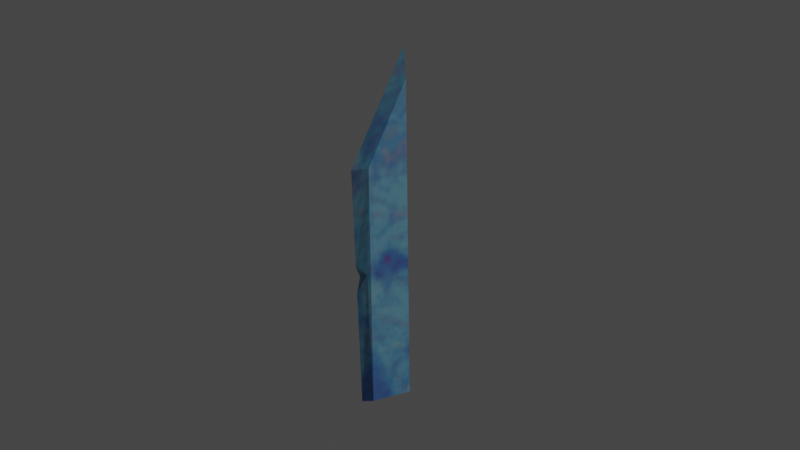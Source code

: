 # Source: EzMoneyMaker3000.blend  (saved by Blender 3.6.13; exported with 4.5.12 LTS)
import bpy
from mathutils import Matrix  # noqa: F401  (used for matrix-valued properties, if any)

bpy.ops.wm.read_factory_settings(use_empty=True)
scene = bpy.context.scene
scene.name = 'Scene'

# ---- collections
col_collection = bpy.data.collections.new('Collection'); scene.collection.children.link(col_collection)

# ---- images (referenced by path relative to the original .blend; pixels are not part of the script)
import os
ASSET_DIR = os.environ.get("B2B_ASSET_DIR", "")  # directory of the original .blend (textures are referenced by path, not embedded)
HERE = os.path.dirname(os.path.abspath(__file__))  # packed textures are extracted next to this script under _unpacked/

def load_image(name, relpath, width, height, colorspace="sRGB"):
    """Load a texture the original file referenced (path relative to the .blend, or extracted next to this script)."""
    p = next((c for c in (os.path.join(HERE, relpath), os.path.join(ASSET_DIR, relpath)) if relpath and os.path.exists(c)), "")
    if p:
        img = bpy.data.images.load(p, check_existing=True)
        img.name = name
    else:  # same state as the original file: an image datablock whose file is absent (Cycles renders it pink)
        img = bpy.data.images.new(name, width, height)
        img.source = "FILE"
        img.filepath = "//" + (relpath or name)
    img.colorspace_settings.name = colorspace
    return img
img_z9chrnl_png = load_image('Z9CHrNL.png', '_unpacked/Z9CHrNL.e30f5c36.png', 504, 506, 'sRGB')

# ---- materials (node trees are filled in below, after node groups)
mat_material = bpy.data.materials.new('Material')
mat_material.alpha_threshold = 0.0
mat_material.roughness = 0.5
mat_material.line_color = (0.0, 0.0, 0.0, 1.0)

# ---- material node trees
mat_material.use_nodes = True; mat_material.node_tree.nodes.clear()
_N = mat_material.node_tree.nodes; _L = mat_material.node_tree.links
n0 = _N.new('ShaderNodeOutputMaterial'); n0.name = 'Material Output'; n0.location = (300, 300)
n1 = _N.new('ShaderNodeBsdfPrincipled'); n1.name = 'Principled BSDF'; n1.location = (10, 300)
n1.distribution = 'GGX'
n1.subsurface_method = 'RANDOM_WALK_SKIN'
n1.inputs[3].default_value = 1.45
n1.inputs[27].default_value = (0.0, 0.0, 0.0, 1.0)
n1.inputs[28].default_value = 1.0
n2 = _N.new('ShaderNodeTexImage'); n2.name = 'Image Texture'; n2.location = (-403, 248)
n2.image = img_z9chrnl_png
_L.new(n1.outputs[0], n0.inputs[0])
_L.new(n2.outputs[0], n1.inputs[0])
n0.is_active_output = True

# ---- world
world_world = bpy.data.worlds.new('World'); scene.world = world_world
world_world.use_nodes = True; world_world.node_tree.nodes.clear()
_N = world_world.node_tree.nodes; _L = world_world.node_tree.links
n0 = _N.new('ShaderNodeOutputWorld'); n0.name = 'World Output'; n0.location = (300, 300)
n1 = _N.new('ShaderNodeBackground'); n1.name = 'Background'; n1.location = (10, 300)
n1.inputs[0].default_value = (0.05088, 0.05088, 0.05088, 1.0)
_L.new(n1.outputs[0], n0.inputs[0])
n0.is_active_output = True
world_world.color = (0.05088, 0.05088, 0.05088)
world_world.use_sun_shadow = False
world_world.sun_shadow_jitter_overblur = 0.0

# ---- cameras
cam_camera = bpy.data.cameras.new('Camera')

# ---- lights
light_sun = bpy.data.lights.new('Sun', 'SUN')
light_sun.transmission_factor = 0.0
light_sun.energy = 1.03

# ---- meshes
me_cube = bpy.data.meshes.new('Cube')
me_cube.from_pydata([(-1.0, -1.0, 0.0), (-1.0, -1.0, 2.0), (-1.0, 1.0, 0.0), (-1.0, 1.0, 2.69), (1.0, -1.0, 0.0), (1.0, -1.0, 2.0), (1.0, 1.0, 0.0), (1.0, 1.0, 2.69), (0.0, 1.169, -0.002796), (0.0, 1.169, 2.946), (0.05129, -1.389, -0.01046), (-0.06836, -1.642, 1.984), (-0.01989, -1.54, 1.176), (-0.00623, -1.511, 0.9482), (0.7718, -1.137, 1.11), (-0.7695, -1.159, 1.069)], [], [(0, 1, 3, 2), (8, 9, 7, 6), (6, 7, 5, 4), (10, 13, 15, 12, 11, 1, 0), (8, 6, 4, 10), (9, 3, 1, 11), (7, 9, 11, 5), (2, 8, 10, 0), (4, 5, 11, 12, 14, 13, 10), (2, 3, 9, 8), (15, 13, 14), (14, 12, 15)])
_uv = me_cube.uv_layers.new(name='UVMap')
_uv.uv.foreach_set('vector', [0.2258, 0.6718, 0.2655, 0.8581, 0.313, 0.9152, 0.2596, 0.6647, 0.1107, 0.2502, 0.1107, 0.541, 0.1077, 0.5157, 0.1077, 0.2505, 0.1077, 0.2505, 0.1077, 0.5157, 0.07197, 0.4477, 0.07197, 0.2505, 0.2071, 0.6755, 0.2276, 0.7714, 0.2429, 0.7746, 0.2324, 0.7942, 0.2497, 0.875, 0.2655, 0.8581, 0.2258, 0.6718, -0.3725, 0.3966, -0.4899, 0.3768, -0.4899, 0.142, -0.3725, 0.01259, 0.321, 0.9385, 0.313, 0.9152, 0.2655, 0.8581, 0.2497, 0.875, 0.1077, 0.5157, 0.1107, 0.541, 0.05226, 0.4614, 0.07197, 0.4477, -0.2551, 0.3768, -0.3725, 0.3966, -0.3725, 0.01259, -0.2551, 0.142, 0.07197, 0.2505, 0.07197, 0.4477, 0.05226, 0.4614, 0.05226, 0.3759, 0.06738, 0.362, 0.05226, 0.3518, 0.05226, 0.2502, 0.2596, 0.6647, 0.313, 0.9152, 0.321, 0.9385, 0.2623, 0.6638, 0.06915, 0.4148, 0.05385, 0.4116, 0.06738, 0.362, 0.06738, 0.362, 0.05226, 0.3759, 0.06915, 0.4148])
me_cube.materials.append(mat_material)
me_cube.update()

# ---- objects
ob_cube = bpy.data.objects.new('Cube', me_cube)
ob_camera = bpy.data.objects.new('Camera', cam_camera)
ob_sun = bpy.data.objects.new('Sun', light_sun)

# ---- transforms, parenting, visibility, modifiers, constraints
ob_cube.location = (0.0, 0.0, 0.0)
ob_cube.scale = (0.07348, 0.1813, 1.0)
ob_camera.location = (7.603, -4.574, 3.781)
ob_camera.rotation_euler = (1.318, 0.01413, 1.011)
ob_sun.location = (7.522, 7.25, 11.8)
ob_sun.rotation_euler = (-0.9747, 0.3593, -0.609)

# ---- collection membership
col_collection.objects.link(ob_cube)
col_collection.objects.link(ob_camera)
col_collection.objects.link(ob_sun)

# ---- scene / render settings (as saved in the file)
scene.camera = ob_camera
scene.frame_start = 1; scene.frame_end = 250; scene.frame_set(1)
scene.render.engine = 'CYCLES'
scene.render.resolution_x = 15360
scene.render.resolution_y = 8640
scene.cycles.sampling_pattern = 'TABULATED_SOBOL'
scene.view_settings.view_transform = 'Filmic'
bpy.context.view_layer.update()
